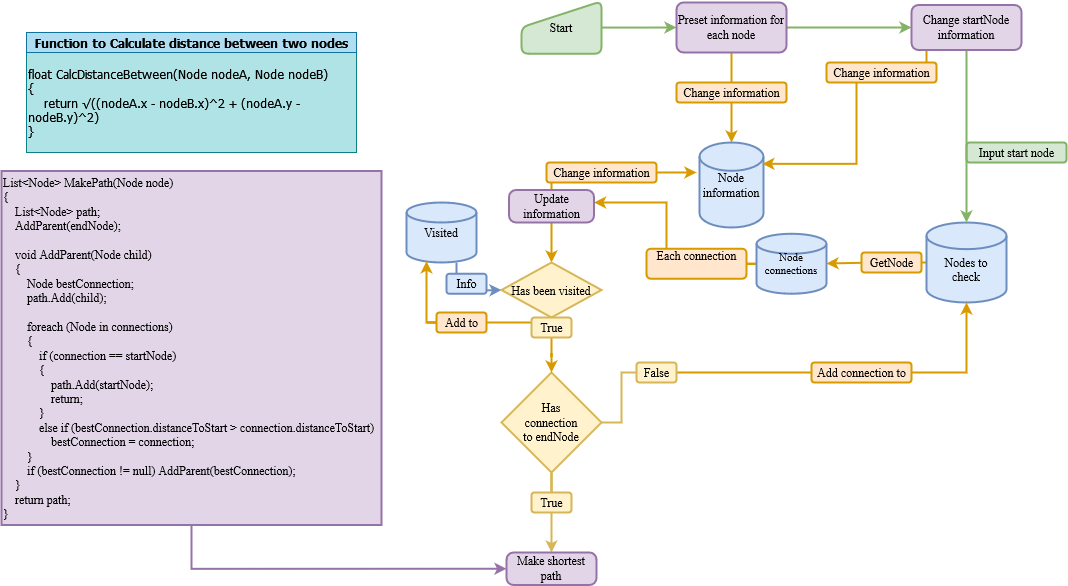

The diagram above was exported from draw.io. Its source (the exported page's mxGraphModel, read from the mxfile embedded in the PNG):
<mxGraphModel dx="1585" dy="1772" grid="1" gridSize="10" guides="1" tooltips="1" connect="1" arrows="1" fold="1" page="1" pageScale="1" pageWidth="583" pageHeight="827" math="0" shadow="0">
  <root>
    <mxCell id="0" />
    <mxCell id="1" parent="0" />
    <mxCell id="rOlFvcqd304loawcMzMs-47" value="" style="edgeStyle=orthogonalEdgeStyle;shape=connector;rounded=0;orthogonalLoop=1;jettySize=auto;html=1;labelBackgroundColor=default;fontFamily=Times New Roman;fontSize=12;fontColor=default;endArrow=none;strokeColor=#d79b00;strokeWidth=2;fillColor=#ffe6cc;" edge="1" parent="1" source="rOlFvcqd304loawcMzMs-8" target="rOlFvcqd304loawcMzMs-13">
      <mxGeometry relative="1" as="geometry">
        <mxPoint x="770" y="201.33333333333348" as="sourcePoint" />
        <mxPoint x="610" y="201.25000000000023" as="targetPoint" />
      </mxGeometry>
    </mxCell>
    <mxCell id="g_KxZET6xa5wnS69I0yC-24" value="Input start node" style="text;html=1;align=center;verticalAlign=middle;resizable=0;points=[];autosize=1;strokeColor=#82b366;fillColor=#d5e8d4;fontFamily=Times New Roman;rounded=1;arcSize=14;strokeWidth=2;" parent="1" vertex="1">
      <mxGeometry x="980" y="80" width="100" height="20" as="geometry" />
    </mxCell>
    <mxCell id="g_KxZET6xa5wnS69I0yC-40" style="edgeStyle=orthogonalEdgeStyle;rounded=0;orthogonalLoop=1;jettySize=auto;html=1;exitX=0.5;exitY=1;exitDx=0;exitDy=0;" parent="1" edge="1">
      <mxGeometry relative="1" as="geometry">
        <mxPoint x="215" y="306.25" as="sourcePoint" />
        <mxPoint x="215" y="306.25" as="targetPoint" />
      </mxGeometry>
    </mxCell>
    <mxCell id="rOlFvcqd304loawcMzMs-9" style="edgeStyle=orthogonalEdgeStyle;shape=connector;rounded=0;orthogonalLoop=1;jettySize=auto;html=1;entryX=1;entryY=0.5;entryDx=0;entryDy=0;entryPerimeter=0;labelBackgroundColor=default;fontFamily=Times New Roman;fontSize=12;fontColor=default;endArrow=classic;strokeColor=#d79b00;strokeWidth=2;fillColor=#ffe6cc;" edge="1" parent="1" source="g_KxZET6xa5wnS69I0yC-54" target="rOlFvcqd304loawcMzMs-8">
      <mxGeometry relative="1" as="geometry">
        <Array as="points">
          <mxPoint x="890" y="200" />
          <mxPoint x="890" y="201" />
          <mxPoint x="840" y="201" />
        </Array>
      </mxGeometry>
    </mxCell>
    <mxCell id="g_KxZET6xa5wnS69I0yC-54" value="&lt;div&gt;&lt;br&gt;&lt;/div&gt;&lt;div&gt;Nodes to &lt;br&gt;&lt;/div&gt;&lt;div&gt;check&lt;br&gt;&lt;/div&gt;" style="strokeWidth=2;html=1;shape=mxgraph.flowchart.database;whiteSpace=wrap;fillColor=#dae8fc;strokeColor=#6c8ebf;fontFamily=Times New Roman;rounded=1;arcSize=14;" parent="1" vertex="1">
      <mxGeometry x="940" y="160" width="80" height="80" as="geometry" />
    </mxCell>
    <mxCell id="g_KxZET6xa5wnS69I0yC-84" style="edgeStyle=orthogonalEdgeStyle;rounded=0;orthogonalLoop=1;jettySize=auto;html=1;entryX=0;entryY=0.5;entryDx=0;entryDy=0;fillColor=#d5e8d4;strokeColor=#82b366;strokeWidth=2;" parent="1" source="g_KxZET6xa5wnS69I0yC-62" target="g_KxZET6xa5wnS69I0yC-64" edge="1">
      <mxGeometry relative="1" as="geometry" />
    </mxCell>
    <mxCell id="g_KxZET6xa5wnS69I0yC-62" value="Start" style="html=1;strokeWidth=2;shape=manualInput;whiteSpace=wrap;rounded=1;size=26;arcSize=14;fillColor=#d5e8d4;strokeColor=#82b366;fontFamily=Times New Roman;" parent="1" vertex="1">
      <mxGeometry x="535" y="-61.25" width="80" height="52.5" as="geometry" />
    </mxCell>
    <mxCell id="g_KxZET6xa5wnS69I0yC-86" style="edgeStyle=orthogonalEdgeStyle;rounded=0;orthogonalLoop=1;jettySize=auto;html=1;strokeWidth=2;fillColor=#ffe6cc;strokeColor=#d79b00;" parent="1" source="g_KxZET6xa5wnS69I0yC-64" target="g_KxZET6xa5wnS69I0yC-67" edge="1">
      <mxGeometry relative="1" as="geometry" />
    </mxCell>
    <mxCell id="g_KxZET6xa5wnS69I0yC-95" style="edgeStyle=orthogonalEdgeStyle;rounded=0;orthogonalLoop=1;jettySize=auto;html=1;entryX=0;entryY=0.5;entryDx=0;entryDy=0;fillColor=#d5e8d4;strokeColor=#82b366;strokeWidth=2;" parent="1" source="g_KxZET6xa5wnS69I0yC-64" target="g_KxZET6xa5wnS69I0yC-94" edge="1">
      <mxGeometry relative="1" as="geometry" />
    </mxCell>
    <mxCell id="g_KxZET6xa5wnS69I0yC-64" value="Preset information for each node" style="rounded=1;whiteSpace=wrap;html=1;absoluteArcSize=1;arcSize=14;strokeWidth=2;fillColor=#e1d5e7;strokeColor=#9673a6;fontSize=12;fontFamily=Times New Roman;" parent="1" vertex="1">
      <mxGeometry x="690" y="-60" width="110" height="50" as="geometry" />
    </mxCell>
    <mxCell id="g_KxZET6xa5wnS69I0yC-67" value="&lt;div&gt;Node information&lt;br&gt;&lt;/div&gt;" style="strokeWidth=2;html=1;shape=mxgraph.flowchart.database;whiteSpace=wrap;fillColor=#dae8fc;strokeColor=#6c8ebf;fontFamily=Times New Roman;rounded=1;arcSize=14;" parent="1" vertex="1">
      <mxGeometry x="713" y="80" width="64" height="85" as="geometry" />
    </mxCell>
    <mxCell id="g_KxZET6xa5wnS69I0yC-96" style="edgeStyle=orthogonalEdgeStyle;rounded=0;orthogonalLoop=1;jettySize=auto;html=1;fillColor=#d5e8d4;strokeColor=#82b366;strokeWidth=2;" parent="1" source="g_KxZET6xa5wnS69I0yC-94" target="g_KxZET6xa5wnS69I0yC-54" edge="1">
      <mxGeometry relative="1" as="geometry" />
    </mxCell>
    <mxCell id="rOlFvcqd304loawcMzMs-1" style="edgeStyle=orthogonalEdgeStyle;rounded=0;orthogonalLoop=1;jettySize=auto;html=1;entryX=0.982;entryY=0.251;entryDx=0;entryDy=0;entryPerimeter=0;fillColor=#ffe6cc;strokeColor=#d79b00;strokeWidth=2;" edge="1" parent="1" source="g_KxZET6xa5wnS69I0yC-94" target="g_KxZET6xa5wnS69I0yC-67">
      <mxGeometry relative="1" as="geometry">
        <Array as="points">
          <mxPoint x="940" y="10" />
          <mxPoint x="870" y="10" />
          <mxPoint x="870" y="101" />
        </Array>
      </mxGeometry>
    </mxCell>
    <mxCell id="g_KxZET6xa5wnS69I0yC-94" value="Change startNode information" style="rounded=1;whiteSpace=wrap;html=1;absoluteArcSize=1;arcSize=14;strokeWidth=2;fillColor=#e1d5e7;strokeColor=#9673a6;fontSize=12;fontFamily=Times New Roman;" parent="1" vertex="1">
      <mxGeometry x="925" y="-57.5" width="110" height="45" as="geometry" />
    </mxCell>
    <mxCell id="g_KxZET6xa5wnS69I0yC-101" value="&lt;div align=&quot;left&quot;&gt;float CalcDistanceBetween(Node nodeA, Node nodeB)&lt;br&gt;{&lt;br&gt;&amp;nbsp;&amp;nbsp; &amp;nbsp;return √((nodeA.x - nodeB.x)^2 + (nodeA.y - nodeB.y)^2)&lt;br&gt;}&lt;br&gt;&lt;/div&gt;" style="whiteSpace=wrap;html=1;fontFamily=Tahoma;align=left;fillColor=#b0e3e6;strokeColor=#0e8088;" parent="1" vertex="1">
      <mxGeometry x="40" y="-10" width="330" height="100" as="geometry" />
    </mxCell>
    <mxCell id="rOlFvcqd304loawcMzMs-45" style="edgeStyle=orthogonalEdgeStyle;shape=connector;rounded=0;orthogonalLoop=1;jettySize=auto;html=1;entryX=0;entryY=0.5;entryDx=0;entryDy=0;labelBackgroundColor=default;fontFamily=Times New Roman;fontSize=11;fontColor=default;endArrow=classic;strokeColor=#9673a6;strokeWidth=2;fillColor=#e1d5e7;" edge="1" parent="1" source="g_KxZET6xa5wnS69I0yC-105" target="rOlFvcqd304loawcMzMs-43">
      <mxGeometry relative="1" as="geometry">
        <Array as="points">
          <mxPoint x="205" y="506" />
        </Array>
      </mxGeometry>
    </mxCell>
    <mxCell id="g_KxZET6xa5wnS69I0yC-105" value="List&amp;lt;Node&amp;gt; MakePath(Node node)&lt;br&gt;{&lt;br&gt;&amp;nbsp;&amp;nbsp; &amp;nbsp;List&amp;lt;Node&amp;gt; path;&lt;br&gt;&amp;nbsp;&amp;nbsp; &amp;nbsp;AddParent(endNode);&lt;br&gt;&amp;nbsp;&amp;nbsp; &amp;nbsp;&lt;br&gt;&amp;nbsp;&amp;nbsp; &amp;nbsp;void AddParent(Node child)&lt;br&gt;&amp;nbsp;&amp;nbsp; &amp;nbsp;{&lt;br&gt;&amp;nbsp;&amp;nbsp; &amp;nbsp;&amp;nbsp;&amp;nbsp; &amp;nbsp;Node bestConnection;&lt;br&gt;&amp;nbsp;&amp;nbsp; &amp;nbsp;&amp;nbsp;&amp;nbsp; &amp;nbsp;path.Add(child);&lt;br&gt;&amp;nbsp;&amp;nbsp; &amp;nbsp;&amp;nbsp;&amp;nbsp; &amp;nbsp;&lt;br&gt;&amp;nbsp;&amp;nbsp; &amp;nbsp;&amp;nbsp;&amp;nbsp; &amp;nbsp;foreach (Node in connections)&lt;br&gt;&amp;nbsp;&amp;nbsp; &amp;nbsp;&amp;nbsp;&amp;nbsp; &amp;nbsp;{&lt;br&gt;&amp;nbsp;&amp;nbsp; &amp;nbsp;&amp;nbsp;&amp;nbsp; &amp;nbsp;&amp;nbsp;&amp;nbsp; &amp;nbsp;if (connection == startNode)&lt;br&gt;&amp;nbsp;&amp;nbsp; &amp;nbsp;&amp;nbsp;&amp;nbsp; &amp;nbsp;&amp;nbsp;&amp;nbsp; &amp;nbsp;{&lt;br&gt;&amp;nbsp;&amp;nbsp; &amp;nbsp;&amp;nbsp;&amp;nbsp; &amp;nbsp;&amp;nbsp;&amp;nbsp; &amp;nbsp;&amp;nbsp;&amp;nbsp; &amp;nbsp;path.Add(startNode);&lt;br&gt;&amp;nbsp;&amp;nbsp; &amp;nbsp;&amp;nbsp;&amp;nbsp; &amp;nbsp;&amp;nbsp;&amp;nbsp; &amp;nbsp;&amp;nbsp;&amp;nbsp; &amp;nbsp;return;&lt;br&gt;&amp;nbsp;&amp;nbsp; &amp;nbsp;&amp;nbsp;&amp;nbsp; &amp;nbsp;&amp;nbsp;&amp;nbsp; &amp;nbsp;}&lt;br&gt;&amp;nbsp;&amp;nbsp; &amp;nbsp;&amp;nbsp;&amp;nbsp; &amp;nbsp;&amp;nbsp;&amp;nbsp; &amp;nbsp;else if (bestConnection.distanceToStart &amp;gt; connection.distanceToStart) &lt;span style=&quot;white-space: pre;&quot;&gt;&#09;&lt;/span&gt;&lt;span style=&quot;white-space: pre;&quot;&gt;&#09;&lt;/span&gt;bestConnection = connection;&lt;br&gt;&amp;nbsp;&amp;nbsp; &amp;nbsp;&amp;nbsp;&amp;nbsp; &amp;nbsp;}&lt;br&gt;&amp;nbsp;&amp;nbsp; &amp;nbsp;&amp;nbsp;&amp;nbsp; &amp;nbsp;if (bestConnection != null) AddParent(bestConnection);&lt;br&gt;&amp;nbsp;&amp;nbsp; &amp;nbsp;}&lt;br&gt;&amp;nbsp;&amp;nbsp; &amp;nbsp;return path;&lt;br&gt;}" style="whiteSpace=wrap;html=1;fontFamily=Times New Roman;align=left;fillColor=#e1d5e7;strokeColor=#9673a6;rounded=0;arcSize=14;strokeWidth=2;" parent="1" vertex="1">
      <mxGeometry x="15" y="108.5" width="380" height="354" as="geometry" />
    </mxCell>
    <mxCell id="rOlFvcqd304loawcMzMs-4" value="Change information" style="text;html=1;align=center;verticalAlign=middle;resizable=0;points=[];autosize=1;strokeColor=#d79b00;fillColor=#ffe6cc;fontFamily=Times New Roman;rounded=1;arcSize=14;strokeWidth=2;" vertex="1" parent="1">
      <mxGeometry x="690" y="20" width="110" height="20" as="geometry" />
    </mxCell>
    <mxCell id="rOlFvcqd304loawcMzMs-11" style="edgeStyle=orthogonalEdgeStyle;shape=connector;rounded=0;orthogonalLoop=1;jettySize=auto;html=1;labelBackgroundColor=default;fontFamily=Times New Roman;fontSize=12;fontColor=default;endArrow=classic;strokeColor=#d79b00;strokeWidth=2;fillColor=#ffe6cc;startArrow=none;" edge="1" parent="1" source="rOlFvcqd304loawcMzMs-13" target="rOlFvcqd304loawcMzMs-10">
      <mxGeometry relative="1" as="geometry">
        <Array as="points">
          <mxPoint x="680" y="140" />
        </Array>
      </mxGeometry>
    </mxCell>
    <mxCell id="rOlFvcqd304loawcMzMs-8" value="&lt;div style=&quot;font-size: 11px;&quot;&gt;Node connections&lt;br style=&quot;font-size: 11px;&quot;&gt;&lt;/div&gt;" style="strokeWidth=2;html=1;shape=mxgraph.flowchart.database;whiteSpace=wrap;rounded=1;fontFamily=Times New Roman;fontSize=11;fillColor=#dae8fc;strokeColor=#6c8ebf;" vertex="1" parent="1">
      <mxGeometry x="770" y="171.25" width="70" height="60" as="geometry" />
    </mxCell>
    <mxCell id="rOlFvcqd304loawcMzMs-50" style="edgeStyle=orthogonalEdgeStyle;shape=connector;rounded=0;orthogonalLoop=1;jettySize=auto;html=1;labelBackgroundColor=default;fontFamily=Times New Roman;fontSize=11;fontColor=default;endArrow=classic;strokeColor=#d79b00;strokeWidth=2;fillColor=#ffe6cc;entryX=-0.047;entryY=0.353;entryDx=0;entryDy=0;entryPerimeter=0;" edge="1" parent="1" source="rOlFvcqd304loawcMzMs-10" target="g_KxZET6xa5wnS69I0yC-67">
      <mxGeometry relative="1" as="geometry">
        <mxPoint x="720" y="110" as="targetPoint" />
        <Array as="points">
          <mxPoint x="565" y="110" />
        </Array>
      </mxGeometry>
    </mxCell>
    <mxCell id="rOlFvcqd304loawcMzMs-51" style="edgeStyle=orthogonalEdgeStyle;shape=connector;rounded=0;orthogonalLoop=1;jettySize=auto;html=1;entryX=0.5;entryY=0;entryDx=0;entryDy=0;entryPerimeter=0;labelBackgroundColor=default;fontFamily=Times New Roman;fontSize=11;fontColor=default;endArrow=classic;strokeColor=#d79b00;strokeWidth=2;fillColor=#ffe6cc;" edge="1" parent="1" source="rOlFvcqd304loawcMzMs-10" target="rOlFvcqd304loawcMzMs-48">
      <mxGeometry relative="1" as="geometry" />
    </mxCell>
    <mxCell id="rOlFvcqd304loawcMzMs-10" value="Update information" style="rounded=1;whiteSpace=wrap;html=1;absoluteArcSize=1;arcSize=14;strokeWidth=2;fillColor=#e1d5e7;strokeColor=#9673a6;fontSize=12;fontFamily=Times New Roman;" vertex="1" parent="1">
      <mxGeometry x="522.5" y="127.5" width="85" height="32.5" as="geometry" />
    </mxCell>
    <mxCell id="rOlFvcqd304loawcMzMs-12" value="GetNode" style="text;html=1;align=center;verticalAlign=middle;resizable=0;points=[];autosize=1;strokeColor=#d79b00;fillColor=#ffe6cc;fontFamily=Times New Roman;rounded=1;arcSize=14;strokeWidth=2;" vertex="1" parent="1">
      <mxGeometry x="875" y="190" width="60" height="20" as="geometry" />
    </mxCell>
    <mxCell id="rOlFvcqd304loawcMzMs-19" style="edgeStyle=orthogonalEdgeStyle;shape=connector;rounded=0;orthogonalLoop=1;jettySize=auto;html=1;labelBackgroundColor=default;fontFamily=Times New Roman;fontSize=12;fontColor=default;endArrow=classic;strokeColor=#d79b00;strokeWidth=2;fillColor=#ffe6cc;entryX=0.5;entryY=1;entryDx=0;entryDy=0;startArrow=none;entryPerimeter=0;" edge="1" parent="1" source="rOlFvcqd304loawcMzMs-20" target="g_KxZET6xa5wnS69I0yC-54">
      <mxGeometry relative="1" as="geometry">
        <mxPoint x="840" y="310" as="targetPoint" />
      </mxGeometry>
    </mxCell>
    <mxCell id="rOlFvcqd304loawcMzMs-40" style="edgeStyle=orthogonalEdgeStyle;shape=connector;rounded=0;orthogonalLoop=1;jettySize=auto;html=1;labelBackgroundColor=default;fontFamily=Times New Roman;fontSize=11;fontColor=default;endArrow=classic;strokeColor=#d6b656;strokeWidth=2;fillColor=#fff2cc;entryX=0.5;entryY=0;entryDx=0;entryDy=0;startArrow=none;" edge="1" parent="1" source="rOlFvcqd304loawcMzMs-41" target="rOlFvcqd304loawcMzMs-43">
      <mxGeometry relative="1" as="geometry">
        <mxPoint x="565" y="430" as="targetPoint" />
      </mxGeometry>
    </mxCell>
    <mxCell id="rOlFvcqd304loawcMzMs-17" value="&lt;div align=&quot;center&quot;&gt;Has&lt;/div&gt;&lt;div align=&quot;center&quot;&gt;connection&lt;/div&gt;&lt;div align=&quot;center&quot;&gt;to endNode&lt;br&gt;&lt;/div&gt;" style="strokeWidth=2;html=1;shape=mxgraph.flowchart.decision;whiteSpace=wrap;align=center;fillColor=#fff2cc;strokeColor=#d6b656;fontFamily=Times New Roman;rounded=1;arcSize=14;" vertex="1" parent="1">
      <mxGeometry x="515" y="310" width="100" height="100" as="geometry" />
    </mxCell>
    <mxCell id="rOlFvcqd304loawcMzMs-20" value="False" style="text;html=1;align=center;verticalAlign=middle;resizable=0;points=[];autosize=1;strokeColor=#d6b656;fillColor=#fff2cc;fontFamily=Times New Roman;rounded=1;arcSize=14;strokeWidth=2;" vertex="1" parent="1">
      <mxGeometry x="650" y="300" width="40" height="20" as="geometry" />
    </mxCell>
    <mxCell id="rOlFvcqd304loawcMzMs-23" value="" style="edgeStyle=orthogonalEdgeStyle;shape=connector;rounded=0;orthogonalLoop=1;jettySize=auto;html=1;labelBackgroundColor=default;fontFamily=Times New Roman;fontSize=12;fontColor=default;endArrow=none;strokeColor=#d6b656;strokeWidth=2;fillColor=#fff2cc;entryX=0;entryY=0.5;entryDx=0;entryDy=0;" edge="1" parent="1" source="rOlFvcqd304loawcMzMs-17" target="rOlFvcqd304loawcMzMs-20">
      <mxGeometry relative="1" as="geometry">
        <mxPoint x="840" y="310" as="targetPoint" />
        <mxPoint x="615" y="310" as="sourcePoint" />
      </mxGeometry>
    </mxCell>
    <mxCell id="rOlFvcqd304loawcMzMs-59" style="edgeStyle=orthogonalEdgeStyle;shape=connector;rounded=0;orthogonalLoop=1;jettySize=auto;html=1;entryX=0;entryY=0.5;entryDx=0;entryDy=0;entryPerimeter=0;labelBackgroundColor=default;fontFamily=Times New Roman;fontSize=11;fontColor=default;endArrow=classic;strokeColor=#6c8ebf;strokeWidth=2;fillColor=#dae8fc;" edge="1" parent="1" source="rOlFvcqd304loawcMzMs-25" target="rOlFvcqd304loawcMzMs-48">
      <mxGeometry relative="1" as="geometry">
        <Array as="points">
          <mxPoint x="470" y="228" />
          <mxPoint x="495" y="228" />
        </Array>
      </mxGeometry>
    </mxCell>
    <mxCell id="rOlFvcqd304loawcMzMs-25" value="Visited" style="strokeWidth=2;html=1;shape=mxgraph.flowchart.database;whiteSpace=wrap;rounded=1;fontFamily=Times New Roman;fontSize=12;fillColor=#dae8fc;strokeColor=#6c8ebf;" vertex="1" parent="1">
      <mxGeometry x="420" y="140" width="70" height="60" as="geometry" />
    </mxCell>
    <mxCell id="rOlFvcqd304loawcMzMs-31" value="Add connection to" style="text;html=1;align=center;verticalAlign=middle;resizable=0;points=[];autosize=1;strokeColor=#d79b00;fillColor=#ffe6cc;fontFamily=Times New Roman;rounded=1;arcSize=14;strokeWidth=2;" vertex="1" parent="1">
      <mxGeometry x="825" y="300" width="100" height="20" as="geometry" />
    </mxCell>
    <mxCell id="rOlFvcqd304loawcMzMs-33" value="Change information" style="text;html=1;align=center;verticalAlign=middle;resizable=0;points=[];autosize=1;strokeColor=#d79b00;fillColor=#ffe6cc;fontFamily=Times New Roman;rounded=1;arcSize=14;strokeWidth=2;" vertex="1" parent="1">
      <mxGeometry x="840" width="110" height="20" as="geometry" />
    </mxCell>
    <mxCell id="rOlFvcqd304loawcMzMs-43" value="&lt;div&gt;Make shortest &lt;br&gt;&lt;/div&gt;&lt;div&gt;path&lt;br&gt;&lt;/div&gt;" style="rounded=1;whiteSpace=wrap;html=1;absoluteArcSize=1;arcSize=14;strokeWidth=2;fillColor=#e1d5e7;strokeColor=#9673a6;fontSize=12;fontFamily=Times New Roman;" vertex="1" parent="1">
      <mxGeometry x="520" y="490" width="90" height="32.5" as="geometry" />
    </mxCell>
    <mxCell id="rOlFvcqd304loawcMzMs-44" value="&lt;h4&gt;Function to Calculate distance between two nodes&lt;/h4&gt;" style="whiteSpace=wrap;html=1;fontFamily=Tahoma;fillColor=#b1ddf0;strokeColor=#10739e;" vertex="1" parent="1">
      <mxGeometry x="40" y="-30" width="330" height="20" as="geometry" />
    </mxCell>
    <mxCell id="rOlFvcqd304loawcMzMs-13" value="&lt;div&gt;Each connection&lt;/div&gt;&lt;div&gt;&lt;br&gt;&lt;/div&gt;" style="text;html=1;align=center;verticalAlign=middle;resizable=0;points=[];autosize=1;strokeColor=#d79b00;fillColor=#ffe6cc;fontFamily=Times New Roman;rounded=1;arcSize=14;strokeWidth=2;" vertex="1" parent="1">
      <mxGeometry x="660" y="186.25" width="100" height="30" as="geometry" />
    </mxCell>
    <mxCell id="rOlFvcqd304loawcMzMs-52" style="edgeStyle=orthogonalEdgeStyle;shape=connector;rounded=0;orthogonalLoop=1;jettySize=auto;html=1;labelBackgroundColor=default;fontFamily=Times New Roman;fontSize=11;fontColor=default;endArrow=classic;strokeColor=#d79b00;strokeWidth=2;fillColor=#ffe6cc;entryX=0.5;entryY=0;entryDx=0;entryDy=0;entryPerimeter=0;startArrow=none;" edge="1" parent="1" source="rOlFvcqd304loawcMzMs-54" target="rOlFvcqd304loawcMzMs-17">
      <mxGeometry relative="1" as="geometry">
        <mxPoint x="565" y="270" as="targetPoint" />
      </mxGeometry>
    </mxCell>
    <mxCell id="rOlFvcqd304loawcMzMs-56" style="edgeStyle=orthogonalEdgeStyle;shape=connector;rounded=0;orthogonalLoop=1;jettySize=auto;html=1;labelBackgroundColor=default;fontFamily=Times New Roman;fontSize=11;fontColor=default;endArrow=classic;strokeColor=#d79b00;strokeWidth=2;fillColor=#ffe6cc;startArrow=none;entryX=0.286;entryY=0.98;entryDx=0;entryDy=0;entryPerimeter=0;" edge="1" parent="1" source="rOlFvcqd304loawcMzMs-36" target="rOlFvcqd304loawcMzMs-25">
      <mxGeometry relative="1" as="geometry">
        <mxPoint x="440" y="200" as="targetPoint" />
        <Array as="points">
          <mxPoint x="440" y="260" />
        </Array>
      </mxGeometry>
    </mxCell>
    <mxCell id="rOlFvcqd304loawcMzMs-34" value="Change information" style="text;html=1;align=center;verticalAlign=middle;resizable=0;points=[];autosize=1;strokeColor=#d79b00;fillColor=#ffe6cc;fontFamily=Times New Roman;rounded=1;arcSize=14;strokeWidth=2;" vertex="1" parent="1">
      <mxGeometry x="560" y="100" width="110" height="20" as="geometry" />
    </mxCell>
    <mxCell id="rOlFvcqd304loawcMzMs-41" value="True" style="text;html=1;align=center;verticalAlign=middle;resizable=0;points=[];autosize=1;strokeColor=#d6b656;fillColor=#fff2cc;fontFamily=Times New Roman;rounded=1;arcSize=14;strokeWidth=2;" vertex="1" parent="1">
      <mxGeometry x="545" y="430" width="40" height="20" as="geometry" />
    </mxCell>
    <mxCell id="rOlFvcqd304loawcMzMs-53" value="" style="edgeStyle=orthogonalEdgeStyle;shape=connector;rounded=0;orthogonalLoop=1;jettySize=auto;html=1;labelBackgroundColor=default;fontFamily=Times New Roman;fontSize=11;fontColor=default;endArrow=none;strokeColor=#d6b656;strokeWidth=2;fillColor=#fff2cc;entryX=0.5;entryY=0;entryDx=0;entryDy=0;" edge="1" parent="1" source="rOlFvcqd304loawcMzMs-17" target="rOlFvcqd304loawcMzMs-41">
      <mxGeometry relative="1" as="geometry">
        <mxPoint x="565" y="490" as="targetPoint" />
        <mxPoint x="565" y="360" as="sourcePoint" />
      </mxGeometry>
    </mxCell>
    <mxCell id="rOlFvcqd304loawcMzMs-55" value="" style="edgeStyle=orthogonalEdgeStyle;shape=connector;rounded=0;orthogonalLoop=1;jettySize=auto;html=1;labelBackgroundColor=default;fontFamily=Times New Roman;fontSize=11;fontColor=default;endArrow=none;strokeColor=#d79b00;strokeWidth=2;fillColor=#ffe6cc;entryX=0.5;entryY=0;entryDx=0;entryDy=0;entryPerimeter=0;" edge="1" parent="1" source="rOlFvcqd304loawcMzMs-48" target="rOlFvcqd304loawcMzMs-54">
      <mxGeometry relative="1" as="geometry">
        <mxPoint x="565" y="310" as="targetPoint" />
        <mxPoint x="565" y="255" as="sourcePoint" />
      </mxGeometry>
    </mxCell>
    <mxCell id="rOlFvcqd304loawcMzMs-60" value="Info" style="text;html=1;align=center;verticalAlign=middle;resizable=0;points=[];autosize=1;strokeColor=#6c8ebf;fillColor=#dae8fc;fontFamily=Times New Roman;rounded=1;arcSize=14;strokeWidth=2;" vertex="1" parent="1">
      <mxGeometry x="460" y="211.25" width="40" height="20" as="geometry" />
    </mxCell>
    <mxCell id="rOlFvcqd304loawcMzMs-48" value="&lt;div&gt;Has been visited&lt;/div&gt;" style="strokeWidth=2;html=1;shape=mxgraph.flowchart.decision;whiteSpace=wrap;align=center;fillColor=#fff2cc;strokeColor=#d6b656;fontFamily=Times New Roman;rounded=1;arcSize=14;" vertex="1" parent="1">
      <mxGeometry x="515" y="200" width="100" height="55" as="geometry" />
    </mxCell>
    <mxCell id="rOlFvcqd304loawcMzMs-61" value="" style="edgeStyle=orthogonalEdgeStyle;shape=connector;rounded=0;orthogonalLoop=1;jettySize=auto;html=1;labelBackgroundColor=default;fontFamily=Times New Roman;fontSize=11;fontColor=default;endArrow=none;strokeColor=#d79b00;strokeWidth=2;fillColor=#ffe6cc;" edge="1" parent="1" source="rOlFvcqd304loawcMzMs-48" target="rOlFvcqd304loawcMzMs-36">
      <mxGeometry relative="1" as="geometry">
        <mxPoint x="565" y="255" as="sourcePoint" />
        <mxPoint x="440.02857142857147" y="200" as="targetPoint" />
        <Array as="points">
          <mxPoint x="565" y="260" />
          <mxPoint x="440" y="260" />
        </Array>
      </mxGeometry>
    </mxCell>
    <mxCell id="rOlFvcqd304loawcMzMs-36" value="Add to" style="text;html=1;align=center;verticalAlign=middle;resizable=0;points=[];autosize=1;strokeColor=#d79b00;fillColor=#ffe6cc;fontFamily=Times New Roman;rounded=1;arcSize=14;strokeWidth=2;" vertex="1" parent="1">
      <mxGeometry x="450" y="250" width="50" height="20" as="geometry" />
    </mxCell>
    <mxCell id="rOlFvcqd304loawcMzMs-54" value="True" style="text;html=1;align=center;verticalAlign=middle;resizable=0;points=[];autosize=1;strokeColor=#d6b656;fillColor=#fff2cc;fontFamily=Times New Roman;rounded=1;arcSize=14;strokeWidth=2;" vertex="1" parent="1">
      <mxGeometry x="545" y="255" width="40" height="20" as="geometry" />
    </mxCell>
  </root>
</mxGraphModel>